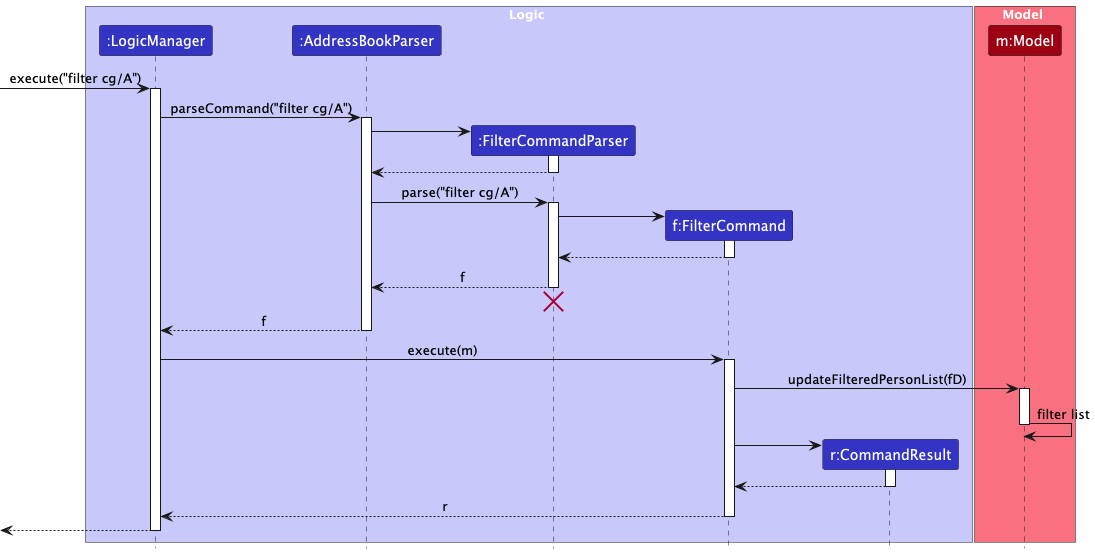

The diagram above was rendered by PlantUML. Its source (embedded in the PNG):
@startuml
!include style.puml
skinparam ArrowFontStyle plain

box Logic LOGIC_COLOR_T1
participant ":LogicManager" as LogicManager LOGIC_COLOR
participant ":AddressBookParser" as AddressBookParser LOGIC_COLOR
participant ":FilterCommandParser" as FilterCommandParser LOGIC_COLOR
participant "f:FilterCommand" as FilterCommand LOGIC_COLOR
participant "r:CommandResult" as CommandResult LOGIC_COLOR
end box

box Model MODEL_COLOR_T1
participant "m:Model" as Model MODEL_COLOR
end box

[-> LogicManager : execute("filter cg/A")
activate LogicManager

LogicManager -> AddressBookParser : parseCommand("filter cg/A")
activate AddressBookParser

create FilterCommandParser
AddressBookParser -> FilterCommandParser
activate FilterCommandParser

FilterCommandParser --> AddressBookParser
deactivate FilterCommandParser

AddressBookParser -> FilterCommandParser : parse("filter cg/A")
activate FilterCommandParser

create FilterCommand
FilterCommandParser -> FilterCommand
activate FilterCommand

FilterCommand --> FilterCommandParser :
deactivate FilterCommand

FilterCommandParser --> AddressBookParser : f
deactivate FilterCommandParser
'Hidden arrow to position the destroy marker below the end of the activation bar.
FilterCommandParser -[hidden]-> AddressBookParser
destroy FilterCommandParser

AddressBookParser --> LogicManager : f
deactivate AddressBookParser

LogicManager -> FilterCommand : execute(m)
activate FilterCommand

FilterCommand -> Model : updateFilteredPersonList(fD)
activate Model

Model -> Model : filter list

deactivate Model

create CommandResult
FilterCommand -> CommandResult
activate CommandResult

CommandResult --> FilterCommand
deactivate CommandResult

FilterCommand --> LogicManager : r
deactivate FilterCommand

[<--LogicManager
deactivate LogicManager
@enduml